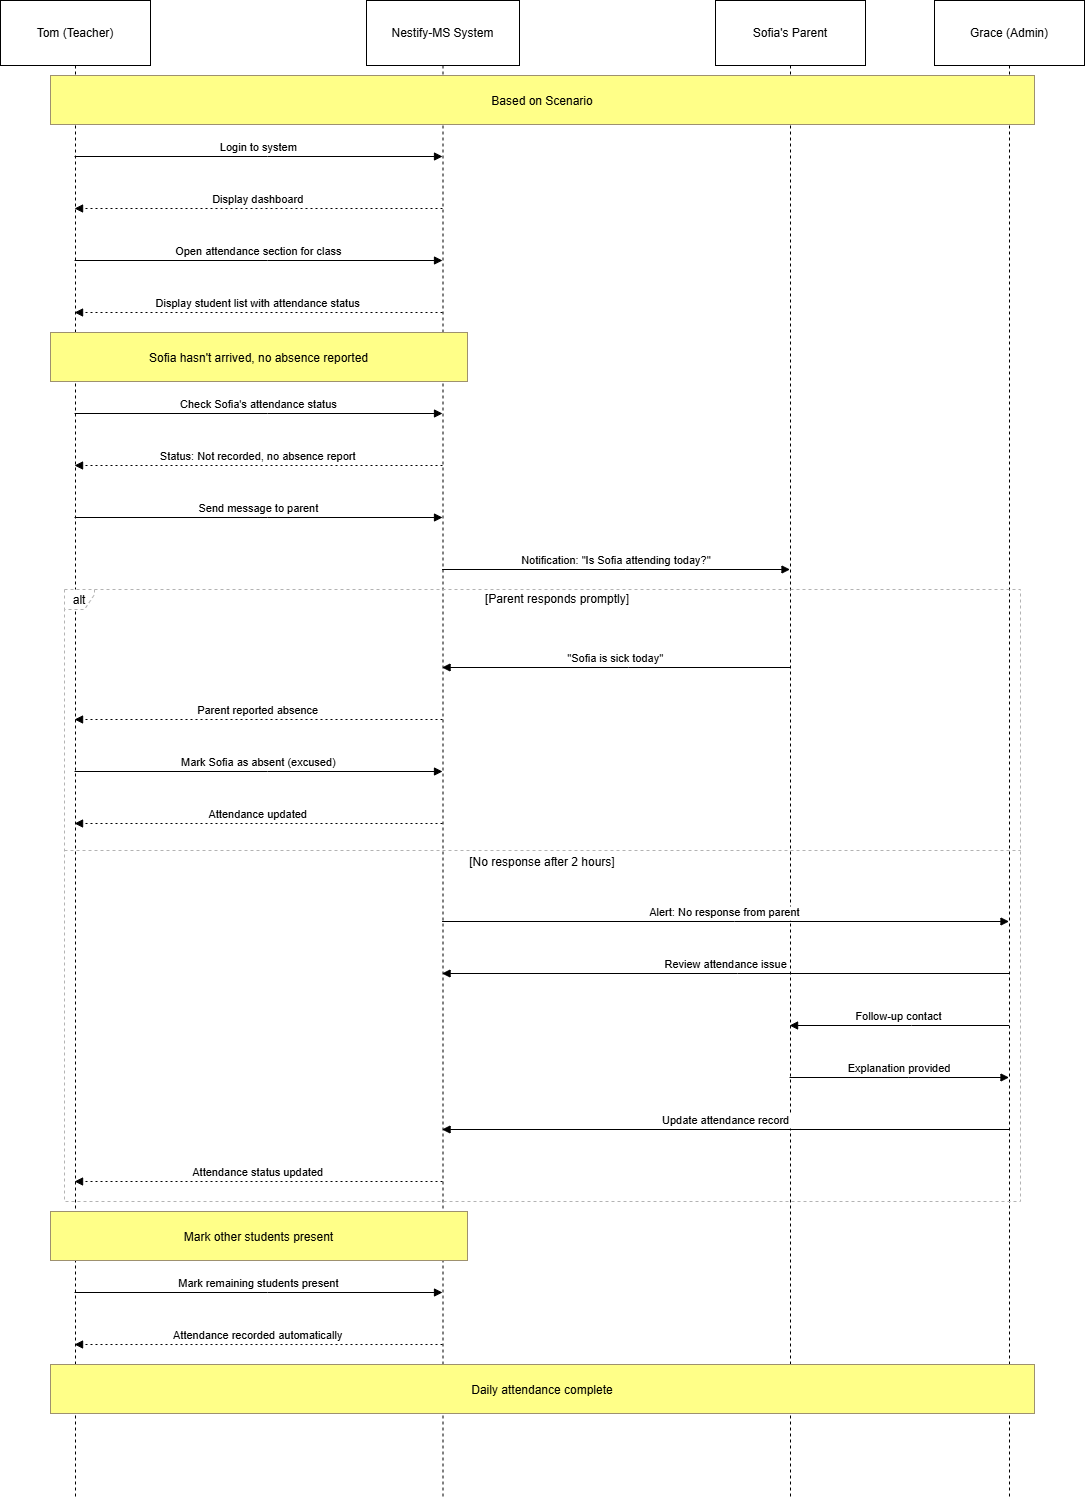

The diagram above was exported from draw.io. Its source (the exported page's mxGraphModel, read from the mxfile embedded in the PNG):
<mxGraphModel dx="1326" dy="750" grid="0" gridSize="10" guides="1" tooltips="1" connect="1" arrows="1" fold="1" page="1" pageScale="1" pageWidth="850" pageHeight="1100" math="0" shadow="0">
  <root>
    <mxCell id="0" />
    <mxCell id="1" parent="0" />
    <mxCell id="8rvC4XAhcnCJEWIK-td9-1" value="Tom (Teacher)" style="shape=umlLifeline;perimeter=lifelinePerimeter;whiteSpace=wrap;container=1;dropTarget=0;collapsible=0;recursiveResize=0;outlineConnect=0;portConstraint=eastwest;newEdgeStyle={&quot;edgeStyle&quot;:&quot;elbowEdgeStyle&quot;,&quot;elbow&quot;:&quot;vertical&quot;,&quot;curved&quot;:0,&quot;rounded&quot;:0};size=65;" vertex="1" parent="1">
      <mxGeometry x="20" y="20" width="150" height="1498" as="geometry" />
    </mxCell>
    <mxCell id="8rvC4XAhcnCJEWIK-td9-2" value="Nestify-MS System" style="shape=umlLifeline;perimeter=lifelinePerimeter;whiteSpace=wrap;container=1;dropTarget=0;collapsible=0;recursiveResize=0;outlineConnect=0;portConstraint=eastwest;newEdgeStyle={&quot;edgeStyle&quot;:&quot;elbowEdgeStyle&quot;,&quot;elbow&quot;:&quot;vertical&quot;,&quot;curved&quot;:0,&quot;rounded&quot;:0};size=65;" vertex="1" parent="1">
      <mxGeometry x="386" y="20" width="153" height="1498" as="geometry" />
    </mxCell>
    <mxCell id="8rvC4XAhcnCJEWIK-td9-3" value="Sofia's Parent" style="shape=umlLifeline;perimeter=lifelinePerimeter;whiteSpace=wrap;container=1;dropTarget=0;collapsible=0;recursiveResize=0;outlineConnect=0;portConstraint=eastwest;newEdgeStyle={&quot;edgeStyle&quot;:&quot;elbowEdgeStyle&quot;,&quot;elbow&quot;:&quot;vertical&quot;,&quot;curved&quot;:0,&quot;rounded&quot;:0};size=65;" vertex="1" parent="1">
      <mxGeometry x="735" y="20" width="150" height="1498" as="geometry" />
    </mxCell>
    <mxCell id="8rvC4XAhcnCJEWIK-td9-4" value="Grace (Admin)" style="shape=umlLifeline;perimeter=lifelinePerimeter;whiteSpace=wrap;container=1;dropTarget=0;collapsible=0;recursiveResize=0;outlineConnect=0;portConstraint=eastwest;newEdgeStyle={&quot;edgeStyle&quot;:&quot;elbowEdgeStyle&quot;,&quot;elbow&quot;:&quot;vertical&quot;,&quot;curved&quot;:0,&quot;rounded&quot;:0};size=65;" vertex="1" parent="1">
      <mxGeometry x="954" y="20" width="150" height="1498" as="geometry" />
    </mxCell>
    <mxCell id="8rvC4XAhcnCJEWIK-td9-5" value="alt" style="shape=umlFrame;dashed=1;pointerEvents=0;dropTarget=0;strokeColor=#B3B3B3;height=20;width=30" vertex="1" parent="1">
      <mxGeometry x="84" y="609" width="956" height="612" as="geometry" />
    </mxCell>
    <mxCell id="8rvC4XAhcnCJEWIK-td9-6" value="[Parent responds promptly]" style="text;strokeColor=none;fillColor=none;align=center;verticalAlign=middle;whiteSpace=wrap;" vertex="1" parent="8rvC4XAhcnCJEWIK-td9-5">
      <mxGeometry x="30" width="926" height="20" as="geometry" />
    </mxCell>
    <mxCell id="8rvC4XAhcnCJEWIK-td9-7" value="[No response after 2 hours]" style="shape=line;dashed=1;whiteSpace=wrap;verticalAlign=top;labelPosition=center;verticalLabelPosition=middle;align=center;strokeColor=#B3B3B3;" vertex="1" parent="8rvC4XAhcnCJEWIK-td9-5">
      <mxGeometry y="259" width="956" height="4" as="geometry" />
    </mxCell>
    <mxCell id="8rvC4XAhcnCJEWIK-td9-8" value="Login to system" style="verticalAlign=bottom;edgeStyle=elbowEdgeStyle;elbow=vertical;curved=0;rounded=0;endArrow=block;" edge="1" parent="1" source="8rvC4XAhcnCJEWIK-td9-1" target="8rvC4XAhcnCJEWIK-td9-2">
      <mxGeometry relative="1" as="geometry">
        <Array as="points">
          <mxPoint x="287" y="176" />
        </Array>
      </mxGeometry>
    </mxCell>
    <mxCell id="8rvC4XAhcnCJEWIK-td9-9" value="Display dashboard" style="verticalAlign=bottom;edgeStyle=elbowEdgeStyle;elbow=vertical;curved=0;rounded=0;dashed=1;dashPattern=2 3;endArrow=block;" edge="1" parent="1" source="8rvC4XAhcnCJEWIK-td9-2" target="8rvC4XAhcnCJEWIK-td9-1">
      <mxGeometry relative="1" as="geometry">
        <Array as="points">
          <mxPoint x="290" y="228" />
        </Array>
      </mxGeometry>
    </mxCell>
    <mxCell id="8rvC4XAhcnCJEWIK-td9-10" value="Open attendance section for class" style="verticalAlign=bottom;edgeStyle=elbowEdgeStyle;elbow=vertical;curved=0;rounded=0;endArrow=block;" edge="1" parent="1" source="8rvC4XAhcnCJEWIK-td9-1" target="8rvC4XAhcnCJEWIK-td9-2">
      <mxGeometry relative="1" as="geometry">
        <Array as="points">
          <mxPoint x="287" y="280" />
        </Array>
      </mxGeometry>
    </mxCell>
    <mxCell id="8rvC4XAhcnCJEWIK-td9-11" value="Display student list with attendance status" style="verticalAlign=bottom;edgeStyle=elbowEdgeStyle;elbow=vertical;curved=0;rounded=0;dashed=1;dashPattern=2 3;endArrow=block;" edge="1" parent="1" source="8rvC4XAhcnCJEWIK-td9-2" target="8rvC4XAhcnCJEWIK-td9-1">
      <mxGeometry relative="1" as="geometry">
        <Array as="points">
          <mxPoint x="290" y="332" />
        </Array>
      </mxGeometry>
    </mxCell>
    <mxCell id="8rvC4XAhcnCJEWIK-td9-12" value="Check Sofia's attendance status" style="verticalAlign=bottom;edgeStyle=elbowEdgeStyle;elbow=vertical;curved=0;rounded=0;endArrow=block;" edge="1" parent="1" source="8rvC4XAhcnCJEWIK-td9-1" target="8rvC4XAhcnCJEWIK-td9-2">
      <mxGeometry relative="1" as="geometry">
        <Array as="points">
          <mxPoint x="287" y="433" />
        </Array>
      </mxGeometry>
    </mxCell>
    <mxCell id="8rvC4XAhcnCJEWIK-td9-13" value="Status: Not recorded, no absence report" style="verticalAlign=bottom;edgeStyle=elbowEdgeStyle;elbow=vertical;curved=0;rounded=0;dashed=1;dashPattern=2 3;endArrow=block;" edge="1" parent="1" source="8rvC4XAhcnCJEWIK-td9-2" target="8rvC4XAhcnCJEWIK-td9-1">
      <mxGeometry relative="1" as="geometry">
        <Array as="points">
          <mxPoint x="290" y="485" />
        </Array>
      </mxGeometry>
    </mxCell>
    <mxCell id="8rvC4XAhcnCJEWIK-td9-14" value="Send message to parent" style="verticalAlign=bottom;edgeStyle=elbowEdgeStyle;elbow=vertical;curved=0;rounded=0;endArrow=block;" edge="1" parent="1" source="8rvC4XAhcnCJEWIK-td9-1" target="8rvC4XAhcnCJEWIK-td9-2">
      <mxGeometry relative="1" as="geometry">
        <Array as="points">
          <mxPoint x="287" y="537" />
        </Array>
      </mxGeometry>
    </mxCell>
    <mxCell id="8rvC4XAhcnCJEWIK-td9-15" value="Notification: &quot;Is Sofia attending today?&quot;" style="verticalAlign=bottom;edgeStyle=elbowEdgeStyle;elbow=vertical;curved=0;rounded=0;endArrow=block;" edge="1" parent="1" source="8rvC4XAhcnCJEWIK-td9-2" target="8rvC4XAhcnCJEWIK-td9-3">
      <mxGeometry relative="1" as="geometry">
        <Array as="points">
          <mxPoint x="645" y="589" />
        </Array>
      </mxGeometry>
    </mxCell>
    <mxCell id="8rvC4XAhcnCJEWIK-td9-16" value="&quot;Sofia is sick today&quot;" style="verticalAlign=bottom;edgeStyle=elbowEdgeStyle;elbow=vertical;curved=0;rounded=0;endArrow=block;" edge="1" parent="1" source="8rvC4XAhcnCJEWIK-td9-3" target="8rvC4XAhcnCJEWIK-td9-2">
      <mxGeometry relative="1" as="geometry">
        <Array as="points">
          <mxPoint x="648" y="687" />
        </Array>
      </mxGeometry>
    </mxCell>
    <mxCell id="8rvC4XAhcnCJEWIK-td9-17" value="Parent reported absence" style="verticalAlign=bottom;edgeStyle=elbowEdgeStyle;elbow=vertical;curved=0;rounded=0;dashed=1;dashPattern=2 3;endArrow=block;" edge="1" parent="1" source="8rvC4XAhcnCJEWIK-td9-2" target="8rvC4XAhcnCJEWIK-td9-1">
      <mxGeometry relative="1" as="geometry">
        <Array as="points">
          <mxPoint x="290" y="739" />
        </Array>
      </mxGeometry>
    </mxCell>
    <mxCell id="8rvC4XAhcnCJEWIK-td9-18" value="Mark Sofia as absent (excused)" style="verticalAlign=bottom;edgeStyle=elbowEdgeStyle;elbow=vertical;curved=0;rounded=0;endArrow=block;" edge="1" parent="1" source="8rvC4XAhcnCJEWIK-td9-1" target="8rvC4XAhcnCJEWIK-td9-2">
      <mxGeometry relative="1" as="geometry">
        <Array as="points">
          <mxPoint x="287" y="791" />
        </Array>
      </mxGeometry>
    </mxCell>
    <mxCell id="8rvC4XAhcnCJEWIK-td9-19" value="Attendance updated" style="verticalAlign=bottom;edgeStyle=elbowEdgeStyle;elbow=vertical;curved=0;rounded=0;dashed=1;dashPattern=2 3;endArrow=block;" edge="1" parent="1" source="8rvC4XAhcnCJEWIK-td9-2" target="8rvC4XAhcnCJEWIK-td9-1">
      <mxGeometry relative="1" as="geometry">
        <Array as="points">
          <mxPoint x="290" y="843" />
        </Array>
      </mxGeometry>
    </mxCell>
    <mxCell id="8rvC4XAhcnCJEWIK-td9-20" value="Alert: No response from parent" style="verticalAlign=bottom;edgeStyle=elbowEdgeStyle;elbow=vertical;curved=0;rounded=0;endArrow=block;" edge="1" parent="1" source="8rvC4XAhcnCJEWIK-td9-2" target="8rvC4XAhcnCJEWIK-td9-4">
      <mxGeometry relative="1" as="geometry">
        <Array as="points">
          <mxPoint x="754" y="941" />
        </Array>
      </mxGeometry>
    </mxCell>
    <mxCell id="8rvC4XAhcnCJEWIK-td9-21" value="Review attendance issue" style="verticalAlign=bottom;edgeStyle=elbowEdgeStyle;elbow=vertical;curved=0;rounded=0;endArrow=block;" edge="1" parent="1" source="8rvC4XAhcnCJEWIK-td9-4" target="8rvC4XAhcnCJEWIK-td9-2">
      <mxGeometry relative="1" as="geometry">
        <Array as="points">
          <mxPoint x="757" y="993" />
        </Array>
      </mxGeometry>
    </mxCell>
    <mxCell id="8rvC4XAhcnCJEWIK-td9-22" value="Follow-up contact" style="verticalAlign=bottom;edgeStyle=elbowEdgeStyle;elbow=vertical;curved=0;rounded=0;endArrow=block;" edge="1" parent="1" source="8rvC4XAhcnCJEWIK-td9-4" target="8rvC4XAhcnCJEWIK-td9-3">
      <mxGeometry relative="1" as="geometry">
        <Array as="points">
          <mxPoint x="931" y="1045" />
        </Array>
      </mxGeometry>
    </mxCell>
    <mxCell id="8rvC4XAhcnCJEWIK-td9-23" value="Explanation provided" style="verticalAlign=bottom;edgeStyle=elbowEdgeStyle;elbow=vertical;curved=0;rounded=0;endArrow=block;" edge="1" parent="1" source="8rvC4XAhcnCJEWIK-td9-3" target="8rvC4XAhcnCJEWIK-td9-4">
      <mxGeometry relative="1" as="geometry">
        <Array as="points">
          <mxPoint x="928" y="1097" />
        </Array>
      </mxGeometry>
    </mxCell>
    <mxCell id="8rvC4XAhcnCJEWIK-td9-24" value="Update attendance record" style="verticalAlign=bottom;edgeStyle=elbowEdgeStyle;elbow=vertical;curved=0;rounded=0;endArrow=block;" edge="1" parent="1" source="8rvC4XAhcnCJEWIK-td9-4" target="8rvC4XAhcnCJEWIK-td9-2">
      <mxGeometry relative="1" as="geometry">
        <Array as="points">
          <mxPoint x="757" y="1149" />
        </Array>
      </mxGeometry>
    </mxCell>
    <mxCell id="8rvC4XAhcnCJEWIK-td9-25" value="Attendance status updated" style="verticalAlign=bottom;edgeStyle=elbowEdgeStyle;elbow=vertical;curved=0;rounded=0;dashed=1;dashPattern=2 3;endArrow=block;" edge="1" parent="1" source="8rvC4XAhcnCJEWIK-td9-2" target="8rvC4XAhcnCJEWIK-td9-1">
      <mxGeometry relative="1" as="geometry">
        <Array as="points">
          <mxPoint x="290" y="1201" />
        </Array>
      </mxGeometry>
    </mxCell>
    <mxCell id="8rvC4XAhcnCJEWIK-td9-26" value="Mark remaining students present" style="verticalAlign=bottom;edgeStyle=elbowEdgeStyle;elbow=vertical;curved=0;rounded=0;endArrow=block;" edge="1" parent="1" source="8rvC4XAhcnCJEWIK-td9-1" target="8rvC4XAhcnCJEWIK-td9-2">
      <mxGeometry relative="1" as="geometry">
        <Array as="points">
          <mxPoint x="287" y="1312" />
        </Array>
      </mxGeometry>
    </mxCell>
    <mxCell id="8rvC4XAhcnCJEWIK-td9-27" value="Attendance recorded automatically" style="verticalAlign=bottom;edgeStyle=elbowEdgeStyle;elbow=vertical;curved=0;rounded=0;dashed=1;dashPattern=2 3;endArrow=block;" edge="1" parent="1" source="8rvC4XAhcnCJEWIK-td9-2" target="8rvC4XAhcnCJEWIK-td9-1">
      <mxGeometry relative="1" as="geometry">
        <Array as="points">
          <mxPoint x="290" y="1364" />
        </Array>
      </mxGeometry>
    </mxCell>
    <mxCell id="8rvC4XAhcnCJEWIK-td9-28" value="Based on Scenario" style="fillColor=#ffff88;strokeColor=#9E916F;" vertex="1" parent="1">
      <mxGeometry x="70" y="95" width="984" height="49" as="geometry" />
    </mxCell>
    <mxCell id="8rvC4XAhcnCJEWIK-td9-29" value="Sofia hasn't arrived, no absence reported" style="fillColor=#ffff88;strokeColor=#9E916F;" vertex="1" parent="1">
      <mxGeometry x="70" y="352" width="417" height="49" as="geometry" />
    </mxCell>
    <mxCell id="8rvC4XAhcnCJEWIK-td9-30" value="Mark other students present" style="fillColor=#ffff88;strokeColor=#9E916F;" vertex="1" parent="1">
      <mxGeometry x="70" y="1231" width="417" height="49" as="geometry" />
    </mxCell>
    <mxCell id="8rvC4XAhcnCJEWIK-td9-31" value="Daily attendance complete" style="fillColor=#ffff88;strokeColor=#9E916F;" vertex="1" parent="1">
      <mxGeometry x="70" y="1384" width="984" height="49" as="geometry" />
    </mxCell>
  </root>
</mxGraphModel>